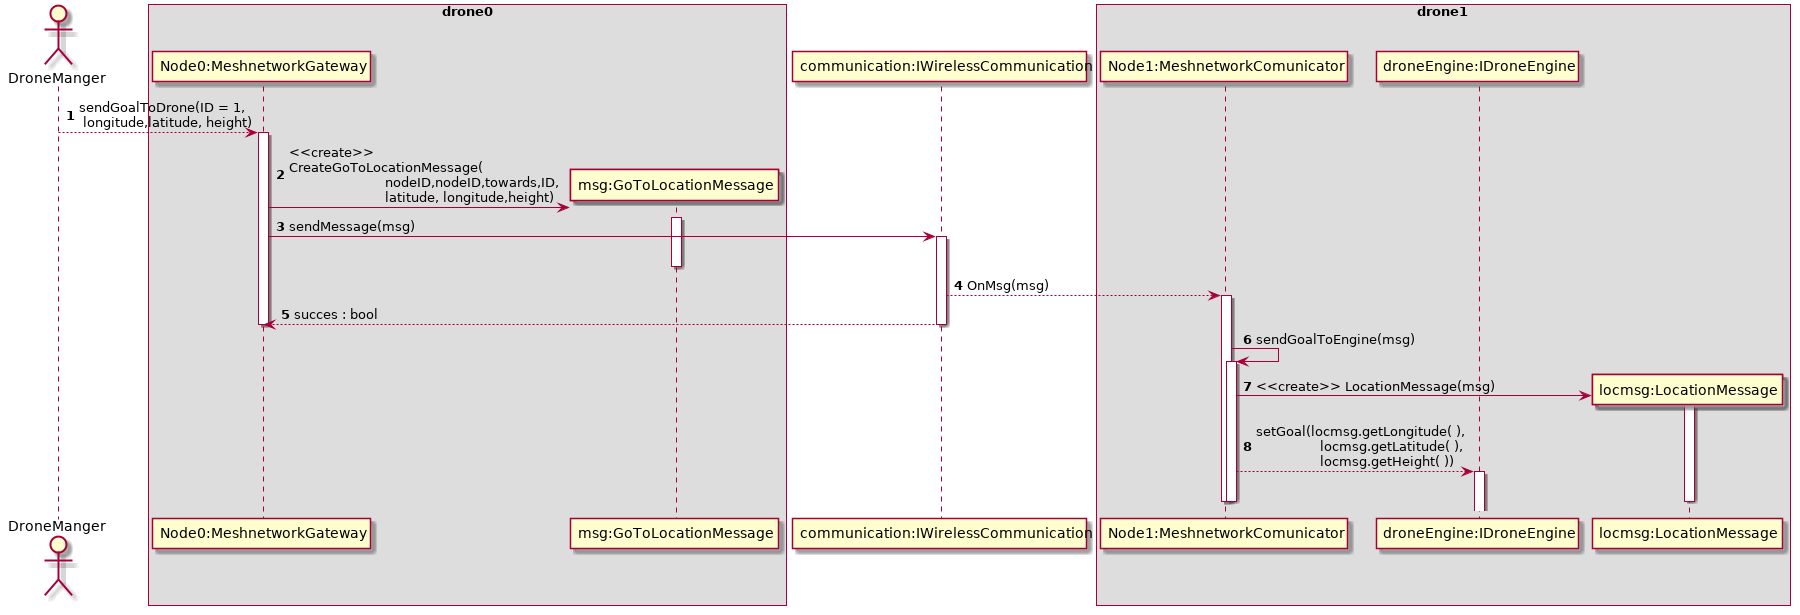

The diagram above was rendered by PlantUML. Its source (embedded in the PNG):
@startuml

autonumber

actor "DroneManger" as DM
box "drone0"
participant "Node0:MeshnetworkGateway" as GW
participant "msg:GoToLocationMessage" as gotolocmsg
end box
participant "communication:IWirelessCommunication" as WSS
box "drone1"
participant "Node1:MeshnetworkComunicator" as 1
participant "droneEngine:IDroneEngine" as 1E
participant "locmsg:LocationMessage" as locmsg

end box

DM --> GW ++ : sendGoalToDrone(ID = 1,\n longitude,latitude, height) 
create gotolocmsg
GW -> gotolocmsg+: <<create>> \nCreateGoToLocationMessage(\n\t\t\tnodeID,nodeID,towards,ID,\n\t\t\tlatitude, longitude,height)
GW -> WSS +: sendMessage(msg)
deactivate gotolocmsg
WSS --> 1 +:OnMsg(msg)
WSS --> GW : succes : bool
deactivate GW
deactivate WSS
1 -> 1 +: sendGoalToEngine(msg)
create locmsg
1 -> locmsg +: <<create>> LocationMessage(msg)
1 --> 1E +: setGoal(locmsg.getLongitude( ),\n\t\tlocmsg.getLatitude( ),\n\t\tlocmsg.getHeight( ))
deactivate locmsg
deactivate 1
deactivate 1

@enduml